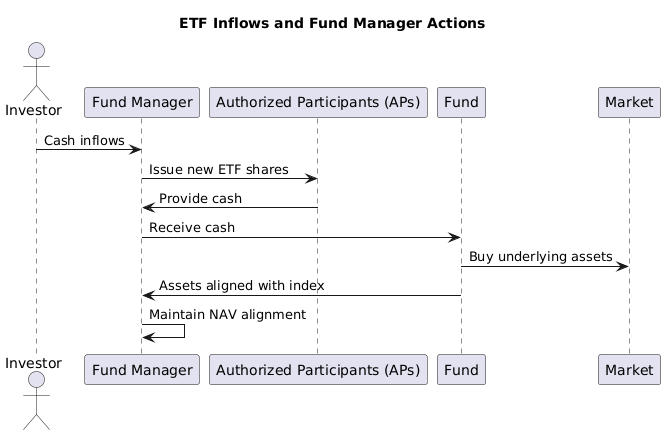

The diagram above was rendered by PlantUML. Its source (embedded in the PNG):
@startuml
title ETF Inflows and Fund Manager Actions

actor Investor
participant "Fund Manager" as FM
participant "Authorized Participants (APs)" as AP
participant "Fund" as F
participant "Market" as M

Investor -> FM: Cash inflows
FM -> AP: Issue new ETF shares
AP -> FM: Provide cash
FM -> F: Receive cash
F -> M: Buy underlying assets
F -> FM: Assets aligned with index
FM -> FM: Maintain NAV alignment
@enduml